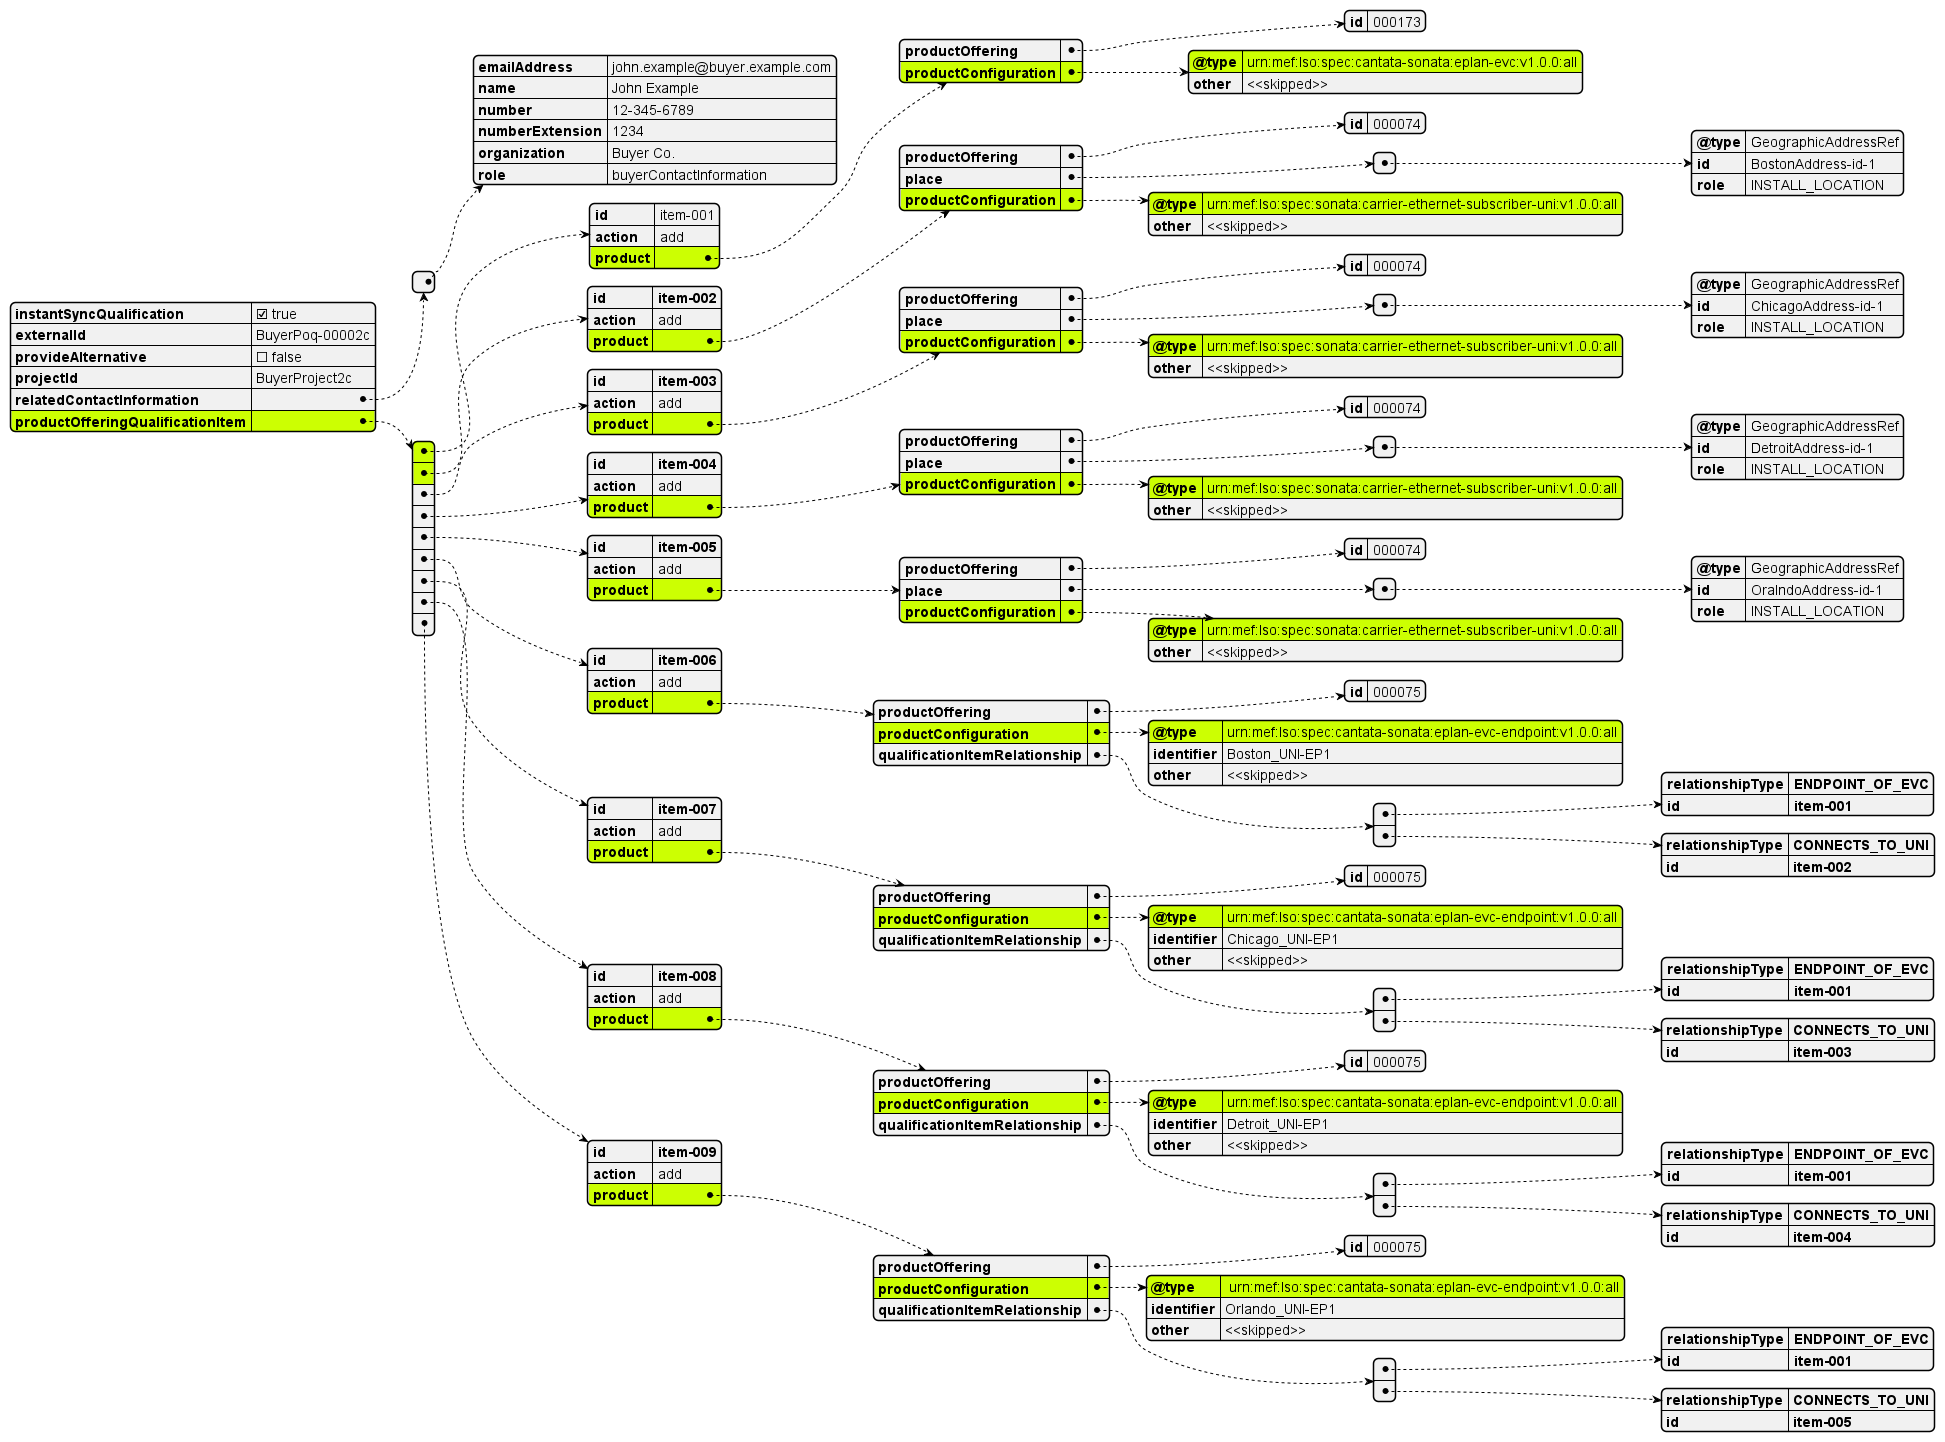

The diagram above was rendered by PlantUML. Its source (embedded in the PNG):
@startjson
#highlight "productOfferingQualificationItem"
#highlight "productOfferingQualificationItem" / "0" 
#highlight "productOfferingQualificationItem" / "0" / "product" 
#highlight "productOfferingQualificationItem" / "0" / "product" / "productConfiguration" 
#highlight "productOfferingQualificationItem" / "0" / "product" / "productConfiguration" / "@type"
#highlight "productOfferingQualificationItem" / "1" 
#highlight "productOfferingQualificationItem" / "1" / "product" 
#highlight "productOfferingQualificationItem" / "1" / "product" / "productConfiguration" 
#highlight "productOfferingQualificationItem" / "1" / "product" / "productConfiguration" / "@type"
#highlight "productOfferingQualificationItem" / "2" / "product" 
#highlight "productOfferingQualificationItem" / "2" / "product" / "productConfiguration" 
#highlight "productOfferingQualificationItem" / "2" / "product" / "productConfiguration" / "@type"
#highlight "productOfferingQualificationItem" / "3" / "product" 
#highlight "productOfferingQualificationItem" / "3" / "product" / "productConfiguration" 
#highlight "productOfferingQualificationItem" / "3" / "product" / "productConfiguration" / "@type"
#highlight "productOfferingQualificationItem" / "4" / "product" 
#highlight "productOfferingQualificationItem" / "4" / "product" / "productConfiguration" 
#highlight "productOfferingQualificationItem" / "4" / "product" / "productConfiguration" / "@type"
#highlight "productOfferingQualificationItem" / "5" / "product" 
#highlight "productOfferingQualificationItem" / "5" / "product" / "productConfiguration" 
#highlight "productOfferingQualificationItem" / "5" / "product" / "productConfiguration" / "@type"
#highlight "productOfferingQualificationItem" / "6" / "product" 
#highlight "productOfferingQualificationItem" / "6" / "product" / "productConfiguration" 
#highlight "productOfferingQualificationItem" / "6" / "product" / "productConfiguration" / "@type"
#highlight "productOfferingQualificationItem" / "7" / "product" 
#highlight "productOfferingQualificationItem" / "7" / "product" / "productConfiguration" 
#highlight "productOfferingQualificationItem" / "7" / "product" / "productConfiguration" / "@type"
#highlight "productOfferingQualificationItem" / "8" / "product" 
#highlight "productOfferingQualificationItem" / "8" / "product" / "productConfiguration" 
#highlight "productOfferingQualificationItem" / "8" / "product" / "productConfiguration" / "@type"

{
  "instantSyncQualification": true,
  "externalId": "BuyerPoq-00002c",
  "provideAlternative": false,
  "projectId": "BuyerProject2c",
  "relatedContactInformation": [
    {
      "emailAddress": "john.example@buyer.example.com",
      "name": "John Example",
      "number": "12-345-6789",
      "numberExtension": "1234",
      "organization": "Buyer Co.",
      "role": "buyerContactInformation"
    }
  ],
  "productOfferingQualificationItem": [
    {
      "id": "item-001",
      "action": "add",
      "product": {
        "productOffering": {
          "id": "000173"
        },
        "productConfiguration": {
          "@type": "urn:mef:lso:spec:cantata-sonata:eplan-evc:v1.0.0:all",
          "other": "<<skipped>>"
        }
      }
    },
  {
      "**id**": "**item-002**",
      "action": "add",
      "product": {
        "productOffering": {
          "id": "000074"
        },
        "place": [
          {
            "@type": "GeographicAddressRef",
            "id": "BostonAddress-id-1",
            "role": "INSTALL_LOCATION"
          }
        ],
        "productConfiguration": {
          "@type": "urn:mef:lso:spec:sonata:carrier-ethernet-subscriber-uni:v1.0.0:all",
          "other": "<<skipped>>"
        }
      }
    },
    {
      "**id**": "**item-003**",
      "action": "add",
      "product": {
        "productOffering": {
          "id": "000074"
        },
        "place": [
          {
            "@type": "GeographicAddressRef",
            "id": "ChicagoAddress-id-1",
            "role": "INSTALL_LOCATION"
          }
        ],
        "productConfiguration": {
          "@type": "urn:mef:lso:spec:sonata:carrier-ethernet-subscriber-uni:v1.0.0:all",
          "other": "<<skipped>>"
        }
      }
    },
    {
      "**id**": "**item-004**",
      "action": "add",
      "product": {
        "productOffering": {
          "id": "000074"
        },
        "place": [
          {
            "@type": "GeographicAddressRef",
            "id": "DetroitAddress-id-1",
            "role": "INSTALL_LOCATION"
          }
        ],
        "productConfiguration": {
          "@type": "urn:mef:lso:spec:sonata:carrier-ethernet-subscriber-uni:v1.0.0:all",
          "other": "<<skipped>>"
        }
      }
    },
        {
      "**id**": "**item-005**",
      "action": "add",
      "product": {
        "productOffering": {
          "id": "000074"
        },
        "place": [
          {
            "@type": "GeographicAddressRef",
            "id": "OralndoAddress-id-1",
            "role": "INSTALL_LOCATION"
          }
        ],
        "productConfiguration": {
          "@type": "urn:mef:lso:spec:sonata:carrier-ethernet-subscriber-uni:v1.0.0:all",
          "other": "<<skipped>>"
        }
      }
    },
    {
      "**id**": "**item-006**",
      "action": "add",
      "product": {
        "productOffering": {
          "id": "000075"
        },
        "productConfiguration": {
          "@type": "urn:mef:lso:spec:cantata-sonata:eplan-evc-endpoint:v1.0.0:all",
          "identifier": "Boston_UNI-EP1",
          "other": "<<skipped>>"
        },
        "**qualificationItemRelationship**": [
        {
          "**relationshipType**": "**ENDPOINT_OF_EVC**",
          "**id**": "**item-001**"
        },
        {
          "**relationshipType**": "**CONNECTS_TO_UNI**",
          "**id**": "**item-002**"
        }

      ]
      }
    },
    {
      "**id**": "**item-007**",
      "action": "add",
      "product": {
        "productOffering": {
          "id": "000075"
        },
        "productConfiguration": {
          "@type": "urn:mef:lso:spec:cantata-sonata:eplan-evc-endpoint:v1.0.0:all",
          "identifier": "Chicago_UNI-EP1",
          "other": "<<skipped>>"
        },
        "**qualificationItemRelationship**": [
        {
          "**relationshipType**": "**ENDPOINT_OF_EVC**",
          "**id**": "**item-001**"
        },
        {
          "**relationshipType**": "**CONNECTS_TO_UNI**",
          "**id**": "**item-003**"
        }
      ]
      }
    },
    {
      "**id**": "**item-008**",
      "action": "add",
      "product": {
        "productOffering": {
          "id": "000075"
        },
        "productConfiguration": {
          "@type": "urn:mef:lso:spec:cantata-sonata:eplan-evc-endpoint:v1.0.0:all",
          "identifier": "Detroit_UNI-EP1",
          "other": "<<skipped>>"
        },
        "**qualificationItemRelationship**": [
        {
          "**relationshipType**": "**ENDPOINT_OF_EVC**",
          "**id**": "**item-001**"
        },
        {
          "**relationshipType**": "**CONNECTS_TO_UNI**",
          "**id**": "**item-004**"
        }
      ]
      }
    },
        {
      "**id**": "**item-009**",
      "action": "add",
      "product": {
        "productOffering": {
          "id": "000075"
        },
        "productConfiguration": {
          "@type": " urn:mef:lso:spec:cantata-sonata:eplan-evc-endpoint:v1.0.0:all",
          "identifier": "Orlando_UNI-EP1",
          "other": "<<skipped>>"
        },
        "**qualificationItemRelationship**": [
        {
          "**relationshipType**": "**ENDPOINT_OF_EVC**",
          "**id**": "**item-001**"
        },
         {
          "**relationshipType**": "**CONNECTS_TO_UNI**",
          "**id**": "**item-005**"
        }
      ]
      }
    }
  ]
}
@endjson